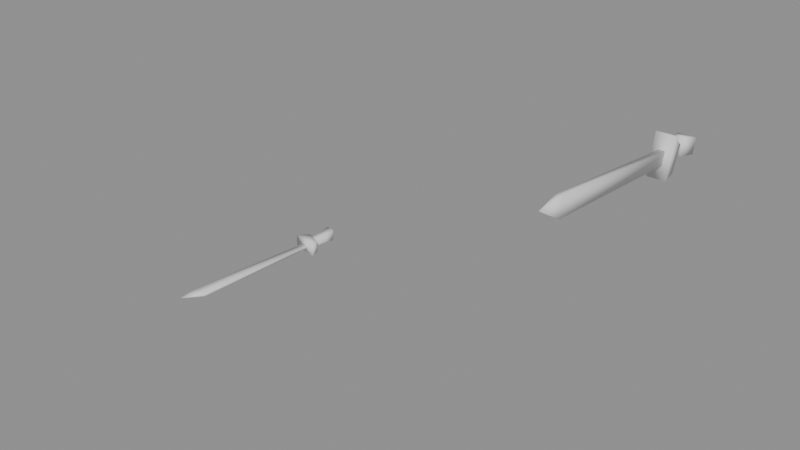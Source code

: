 # Source: iron_sword.blend  (saved by Blender 5.1.30; exported with 4.5.12 LTS)
import bpy
from mathutils import Matrix  # noqa: F401  (used for matrix-valued properties, if any)

bpy.ops.wm.read_factory_settings(use_empty=True)
scene = bpy.context.scene
scene.name = 'Scene'

# ---- meshes
me_runescapemodel = bpy.data.meshes.new('runescapemodel')
me_runescapemodel.from_pydata([(-29.0, 95.0, -4.0), (-29.0, 101.0, -4.0), (-31.0, 101.0, -4.0), (-31.0, 95.0, -4.0), (-27.0, 95.0, -8.0), (-27.0, 100.0, -9.0), (-33.0, 100.0, -9.0), (-33.0, 95.0, -8.0), (-33.0, 92.0, 8.0), (-33.0, 93.0, 4.0), (-27.0, 93.0, 4.0), (-27.0, 92.0, 8.0), (-33.0, 105.0, 5.0), (-33.0, 101.0, 1.0), (-27.0, 101.0, 1.0), (-27.0, 105.0, 5.0), (-29.0, 100.0, 5.0), (-29.0, 96.0, 7.0), (-31.0, 96.0, 7.0), (-31.0, 100.0, 5.0), (-29.0, 106.0, 60.0), (-29.0, 100.0, 61.0), (-31.0, 100.0, 61.0), (-31.0, 106.0, 60.0), (-30.0, 105.0, 69.0)], [], [(0, 1, 2), (0, 2, 3), (0, 3, 4), (0, 4, 1), (1, 4, 5), (1, 5, 6), (1, 6, 2), (2, 6, 3), (3, 6, 7), (3, 7, 4), (4, 7, 5), (5, 7, 6), (8, 9, 10), (8, 10, 11), (8, 11, 12), (8, 12, 9), (9, 12, 13), (9, 13, 14), (9, 14, 10), (10, 14, 11), (11, 14, 15), (11, 15, 12), (12, 15, 13), (13, 15, 14), (16, 17, 18), (16, 18, 19), (16, 19, 20), (16, 20, 17), (17, 20, 21), (17, 21, 22), (17, 22, 18), (18, 22, 19), (19, 22, 23), (19, 23, 20), (20, 23, 24), (20, 24, 21), (21, 24, 22), (22, 24, 23)])
me_runescapemodel.polygons.foreach_set('use_smooth', [True] * 38)
me_runescapemodel.update()
me_runescapemodel.normals_split_custom_set([tuple(v) for v in zip(*[iter([0.4183, -0.6057, 0.6768, 0.4359, 0.6724, 0.5982, -0.4498, 0.6659, 0.5952, 0.4183, -0.6057, 0.6768, -0.4498, 0.6659, 0.5952, -0.4359, -0.5982, 0.6724, 0.4183, -0.6057, 0.6768, -0.4359, -0.5982, 0.6724, 0.7085, -0.6019, -0.3684, 0.4183, -0.6057, 0.6768, 0.7085, -0.6019, -0.3684, 0.4359, 0.6724, 0.5982, 0.4359, 0.6724, 0.5982, 0.7085, -0.6019, -0.3684, 0.6844, 0.4578, -0.5675, 0.4359, 0.6724, 0.5982, 0.6844, 0.4578, -0.5675, -0.6995, 0.449, -0.556, 0.4359, 0.6724, 0.5982, -0.6995, 0.449, -0.556, -0.4498, 0.6659, 0.5952, -0.4498, 0.6659, 0.5952, -0.6995, 0.449, -0.556, -0.4359, -0.5982, 0.6724, -0.4359, -0.5982, 0.6724, -0.6995, 0.449, -0.556, -0.7265, -0.5879, -0.3557, -0.4359, -0.5982, 0.6724, -0.7265, -0.5879, -0.3557, 0.7085, -0.6019, -0.3684, 0.7085, -0.6019, -0.3684, -0.7265, -0.5879, -0.3557, 0.6844, 0.4578, -0.5675, 0.6844, 0.4578, -0.5675, -0.7265, -0.5879, -0.3557, -0.6995, 0.449, -0.556, -0.5565, -0.5928, 0.5821, -0.6159, -0.5878, -0.5245, 0.6159, -0.5878, -0.5245, -0.5565, -0.5928, 0.5821, 0.6159, -0.5878, -0.5245, 0.5565, -0.5928, 0.5821, -0.5565, -0.5928, 0.5821, 0.5565, -0.5928, 0.5821, -0.5535, 0.8006, 0.2296, -0.5565, -0.5928, 0.5821, -0.5535, 0.8006, 0.2296, -0.6159, -0.5878, -0.5245, -0.6159, -0.5878, -0.5245, -0.5535, 0.8006, 0.2296, -0.6032, 0.1689, -0.7795, -0.6159, -0.5878, -0.5245, -0.6032, 0.1689, -0.7795, 0.6031, 0.1689, -0.7796, -0.6159, -0.5878, -0.5245, 0.6031, 0.1689, -0.7796, 0.6159, -0.5878, -0.5245, 0.6159, -0.5878, -0.5245, 0.6031, 0.1689, -0.7796, 0.5565, -0.5928, 0.5821, 0.5565, -0.5928, 0.5821, 0.6031, 0.1689, -0.7796, 0.5535, 0.8006, 0.2296, 0.5565, -0.5928, 0.5821, 0.5535, 0.8006, 0.2296, -0.5535, 0.8006, 0.2296, -0.5535, 0.8006, 0.2296, 0.5535, 0.8006, 0.2296, -0.6032, 0.1689, -0.7795, -0.6032, 0.1689, -0.7795, 0.5535, 0.8006, 0.2296, 0.6031, 0.1689, -0.7796, 0.5609, 0.3964, -0.7268, 0.6007, -0.6952, -0.3949, -0.6007, -0.6952, -0.3949, 0.5609, 0.3964, -0.7268, -0.6007, -0.6952, -0.3949, -0.5609, 0.3964, -0.7268, 0.5609, 0.3964, -0.7268, -0.5609, 0.3964, -0.7268, 0.6921, 0.7211, 0.03248, 0.5609, 0.3964, -0.7268, 0.6921, 0.7211, 0.03248, 0.6007, -0.6952, -0.3949, 0.6007, -0.6952, -0.3949, 0.6921, 0.7211, 0.03248, 0.666, -0.7, 0.2575, 0.6007, -0.6952, -0.3949, 0.666, -0.7, 0.2575, -0.666, -0.7001, 0.2575, 0.6007, -0.6952, -0.3949, -0.666, -0.7001, 0.2575, -0.6007, -0.6952, -0.3949, -0.6007, -0.6952, -0.3949, -0.666, -0.7001, 0.2575, -0.5609, 0.3964, -0.7268, -0.5609, 0.3964, -0.7268, -0.666, -0.7001, 0.2575, -0.6921, 0.7211, 0.03248, -0.5609, 0.3964, -0.7268, -0.6921, 0.7211, 0.03248, 0.6921, 0.7211, 0.03248, 0.6921, 0.7211, 0.03248, -0.6921, 0.7211, 0.03248, 0.0, 0.22, 0.9755, 0.6921, 0.7211, 0.03248, 0.0, 0.22, 0.9755, 0.666, -0.7, 0.2575, 0.666, -0.7, 0.2575, 0.0, 0.22, 0.9755, -0.666, -0.7001, 0.2575, -0.666, -0.7001, 0.2575, 0.0, 0.22, 0.9755, -0.6921, 0.7211, 0.03248])] * 3)])
me_runescapemodel_001 = bpy.data.meshes.new('runescapemodel.001')
me_runescapemodel_001.from_pydata([(8.0, 0.0, -16.0), (7.0, 0.0, -20.0), (7.0, 5.0, -20.0), (8.0, 5.0, -16.0), (-4.0, 0.0, -19.0), (0.0, 0.0, -23.0), (0.0, 5.0, -23.0), (-4.0, 5.0, -19.0), (1.0, 3.0, -18.0), (4.0, 3.0, -17.0), (4.0, 2.0, -17.0), (1.0, 2.0, -18.0), (-5.0, 3.0, 36.0), (1.0, 3.0, 37.0), (1.0, 2.0, 37.0), (-5.0, 2.0, 36.0), (-4.0, 3.0, 45.0), (1.0, 4.0, -28.0), (1.0, 5.0, -33.0), (1.0, 0.0, -33.0), (1.0, 1.0, -28.0), (1.0, 1.0, -22.0), (1.0, 4.0, -22.0), (4.0, 4.0, -21.0), (5.0, 4.0, -28.0), (5.0, 5.0, -32.0), (5.0, 0.0, -32.0), (5.0, 1.0, -28.0), (4.0, 1.0, -21.0)], [], [(0, 1, 2), (0, 2, 3), (0, 3, 4), (0, 4, 1), (1, 4, 5), (1, 5, 6), (1, 6, 2), (2, 6, 3), (3, 6, 7), (3, 7, 4), (4, 7, 5), (5, 7, 6), (8, 9, 10), (8, 10, 11), (8, 11, 12), (8, 12, 9), (9, 12, 13), (9, 13, 14), (9, 14, 10), (10, 14, 11), (11, 14, 15), (11, 15, 12), (12, 15, 16), (12, 16, 13), (13, 16, 14), (14, 16, 15), (17, 18, 19), (17, 19, 20), (17, 20, 21), (17, 21, 22), (17, 22, 23), (17, 23, 24), (17, 24, 25), (17, 25, 18), (18, 25, 26), (18, 26, 19), (19, 26, 27), (19, 27, 20), (25, 24, 27), (25, 27, 26), (28, 27, 24), (28, 24, 23)])
me_runescapemodel_001.polygons.foreach_set('use_smooth', [True] * 42)
me_runescapemodel_001.update()
me_runescapemodel_001.normals_split_custom_set([tuple(v) for v in zip(*[iter([0.5878, -0.5558, 0.5878, 0.5977, -0.6194, -0.509, 0.5977, 0.6194, -0.509, 0.5878, -0.5558, 0.5878, 0.5977, 0.6194, -0.509, 0.5878, 0.5559, 0.5878, 0.5878, -0.5558, 0.5878, 0.5878, 0.5559, 0.5878, -0.8022, -0.5541, 0.2222, 0.5878, -0.5558, 0.5878, -0.8022, -0.5541, 0.2222, 0.5977, -0.6194, -0.509, 0.5977, -0.6194, -0.509, -0.8022, -0.5541, 0.2222, -0.1513, -0.6, -0.7855, 0.5977, -0.6194, -0.509, -0.1513, -0.6, -0.7855, -0.1513, 0.6, -0.7855, 0.5977, -0.6194, -0.509, -0.1513, 0.6, -0.7855, 0.5977, 0.6194, -0.509, 0.5977, 0.6194, -0.509, -0.1513, 0.6, -0.7855, 0.5878, 0.5559, 0.5878, 0.5878, 0.5559, 0.5878, -0.1513, 0.6, -0.7855, -0.8022, 0.5541, 0.2222, 0.5878, 0.5559, 0.5878, -0.8022, 0.5541, 0.2222, -0.8022, -0.5541, 0.2222, -0.8022, -0.5541, 0.2222, -0.8022, 0.5541, 0.2222, -0.1513, -0.6, -0.7855, -0.1513, -0.6, -0.7855, -0.8022, 0.5541, 0.2222, -0.1513, 0.6, -0.7855, -0.4439, 0.5671, -0.6938, 0.6662, 0.5926, -0.4526, 0.6662, -0.5927, -0.4526, -0.4439, 0.5671, -0.6938, 0.6662, -0.5927, -0.4526, -0.4439, -0.567, -0.6938, -0.4439, 0.5671, -0.6938, -0.4439, -0.567, -0.6938, -0.7304, 0.6831, -3.207e-07, -0.4439, 0.5671, -0.6938, -0.7304, 0.6831, -3.207e-07, 0.6662, 0.5926, -0.4526, 0.6662, 0.5926, -0.4526, -0.7304, 0.6831, -3.207e-07, 0.7202, 0.6551, 0.2284, 0.6662, 0.5926, -0.4526, 0.7202, 0.6551, 0.2284, 0.7038, -0.6645, 0.2514, 0.6662, 0.5926, -0.4526, 0.7038, -0.6645, 0.2514, 0.6662, -0.5927, -0.4526, 0.6662, -0.5927, -0.4526, 0.7038, -0.6645, 0.2514, -0.4439, -0.567, -0.6938, -0.4439, -0.567, -0.6938, 0.7038, -0.6645, 0.2514, -0.7213, -0.6919, 0.03175, -0.4439, -0.567, -0.6938, -0.7213, -0.6919, 0.03175, -0.7304, 0.6831, -3.207e-07, -0.7304, 0.6831, -3.207e-07, -0.7213, -0.6919, 0.03175, -0.2196, 0.05697, 0.9739, -0.7304, 0.6831, -3.207e-07, -0.2196, 0.05697, 0.9739, 0.7202, 0.6551, 0.2284, 0.7202, 0.6551, 0.2284, -0.2196, 0.05697, 0.9739, 0.7038, -0.6645, 0.2514, 0.7038, -0.6645, 0.2514, -0.2196, 0.05697, 0.9739, -0.7213, -0.6919, 0.03175, -0.7342, 0.6747, 0.07508, -0.5034, 0.6204, -0.6014, -0.4999, -0.6282, -0.5963, -0.7342, 0.6747, 0.07508, -0.4999, -0.6282, -0.5963, -0.9049, -0.4174, 0.08348, -0.7342, 0.6747, 0.07508, -0.9049, -0.4174, 0.08348, -1.0, 0.0, 0.0, -0.7342, 0.6747, 0.07508, -1.0, 0.0, 0.0, -0.6387, 0.7695, 0.0, -0.7342, 0.6747, 0.07508, -0.6387, 0.7695, 0.0, 0.7411, 0.663, 0.1059, -0.7342, 0.6747, 0.07508, 0.7411, 0.663, 0.1059, 0.7455, 0.6531, 0.1334, -0.7342, 0.6747, 0.07508, 0.7455, 0.6531, 0.1334, 0.6196, 0.6605, -0.4241, -0.7342, 0.6747, 0.07508, 0.6196, 0.6605, -0.4241, -0.5034, 0.6204, -0.6014, -0.5034, 0.6204, -0.6014, 0.6196, 0.6605, -0.4241, 0.6127, -0.6716, -0.4166, -0.5034, 0.6204, -0.6014, 0.6127, -0.6716, -0.4166, -0.4999, -0.6282, -0.5963, -0.4999, -0.6282, -0.5963, 0.6127, -0.6716, -0.4166, 0.8979, -0.4135, 0.1513, -0.4999, -0.6282, -0.5963, 0.8979, -0.4135, 0.1513, -0.9049, -0.4174, 0.08348, 0.6196, 0.6605, -0.4241, 0.7455, 0.6531, 0.1334, 0.8979, -0.4135, 0.1513, 0.6196, 0.6605, -0.4241, 0.8979, -0.4135, 0.1513, 0.6127, -0.6716, -0.4166, 0.9899, 0.0, 0.1414, 0.8979, -0.4135, 0.1513, 0.7455, 0.6531, 0.1334, 0.9899, 0.0, 0.1414, 0.7455, 0.6531, 0.1334, 0.7411, 0.663, 0.1059])] * 3)])

# ---- objects
ob_equipped = bpy.data.objects.new('Equipped', me_runescapemodel)
ob_inventory_icon = bpy.data.objects.new('Inventory_Icon', me_runescapemodel_001)

# ---- transforms, parenting, visibility, modifiers, constraints
ob_equipped.location = (0.0, 0.0, 0.0)
ob_equipped.rotation_euler = (1.571, -0.0, 0.0)
ob_inventory_icon.location = (-200.0, 0.0, 0.0)
ob_inventory_icon.rotation_euler = (1.571, -0.0, 0.0)

# ---- collection membership
scene.collection.objects.link(ob_equipped)
scene.collection.objects.link(ob_inventory_icon)

# ---- scene / render settings (as saved in the file)
scene.frame_start = 1; scene.frame_end = 250; scene.frame_set(1)
scene.render.engine = 'BLENDER_EEVEE_NEXT'
scene.render.bake_bias = 0.0
scene.render.bake_samples = 0
scene.cycles.sampling_pattern = 'TABULATED_SOBOL'
scene.eevee.use_volume_custom_range = False
bpy.context.view_layer.update()

# ---- added for rendering (the .blend has no active camera and no usable light): camera, sun + grey world if the file has none
cam_auto = bpy.data.cameras.new('AutoCamera')
cam_auto.lens = 50.0
cam_auto.sensor_width = 36.0
cam_auto.clip_end = 3749.59
ob_auto_camera = bpy.data.objects.new('AutoCamera', cam_auto)
scene.collection.objects.link(ob_auto_camera)
ob_auto_camera.location = (97.6528, -274.383, 223.922)
ob_auto_camera.rotation_euler = (1.09748, -7.21219e-08, 0.694738)
scene.camera = ob_auto_camera
light_auto_sun = bpy.data.lights.new('AutoSun', 'SUN')
light_auto_sun.energy = 3.0
light_auto_sun.angle = 0.0523599
ob_auto_sun = bpy.data.objects.new('AutoSun', light_auto_sun)
scene.collection.objects.link(ob_auto_sun)
ob_auto_sun.rotation_euler = (0.872665, 0.174533, 0.523599)
if scene.world is None:
    world_auto = bpy.data.worlds.new('AutoWorld')
    world_auto.color = (0.3, 0.3, 0.3)
    scene.world = world_auto
bpy.context.view_layer.update()

